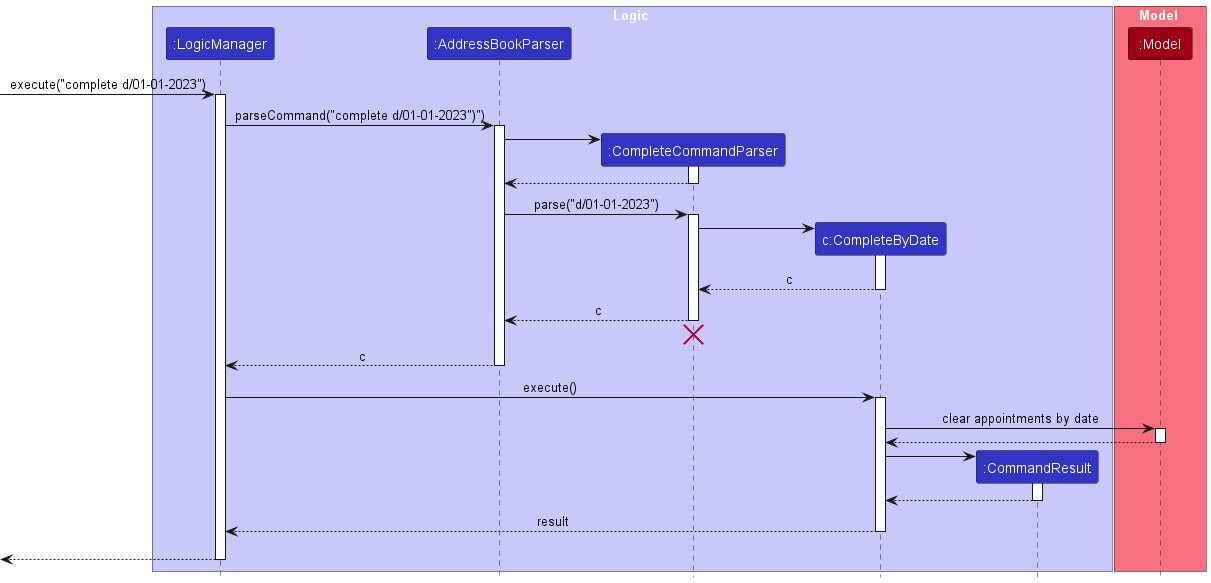

The diagram above was rendered by PlantUML. Its source (embedded in the PNG):
@startuml
!include style.puml
skinparam ArrowFontStyle plain

box Logic LOGIC_COLOR_T1
participant ":LogicManager" as LogicManager LOGIC_COLOR
participant ":AddressBookParser" as AddressBookParser LOGIC_COLOR
participant ":CompleteCommandParser" as CompleteCommandParser LOGIC_COLOR
participant "c:CompleteByDate" as CompleteByDate LOGIC_COLOR
participant ":CommandResult" as CommandResult LOGIC_COLOR
end box

box Model MODEL_COLOR_T1
participant ":Model" as Model MODEL_COLOR
end box

[-> LogicManager : execute("complete d/01-01-2023")
activate LogicManager

LogicManager -> AddressBookParser : parseCommand("complete d/01-01-2023")")
activate AddressBookParser

create CompleteCommandParser
AddressBookParser -> CompleteCommandParser
activate CompleteCommandParser

CompleteCommandParser --> AddressBookParser
deactivate CompleteCommandParser

AddressBookParser -> CompleteCommandParser : parse("d/01-01-2023")
activate CompleteCommandParser

create CompleteByDate
CompleteCommandParser -> CompleteByDate
activate CompleteByDate

CompleteByDate --> CompleteCommandParser : c
deactivate CompleteByDate

CompleteCommandParser --> AddressBookParser : c
deactivate CompleteCommandParser
'Hidden arrow to position the destroy marker below the end of the activation bar.
CompleteCommandParser -[hidden]-> AddressBookParser
destroy CompleteCommandParser

AddressBookParser --> LogicManager : c
deactivate AddressBookParser

LogicManager -> CompleteByDate : execute()
activate CompleteByDate

CompleteByDate -> Model : clear appointments by date
activate Model

Model --> CompleteByDate
deactivate Model

create CommandResult
CompleteByDate -> CommandResult
activate CommandResult

CommandResult --> CompleteByDate
deactivate CommandResult

CompleteByDate --> LogicManager : result
deactivate CompleteByDate

CompleteByDate -[hidden]-> CompleteCommandParser

[<--LogicManager
deactivate LogicManager
@enduml